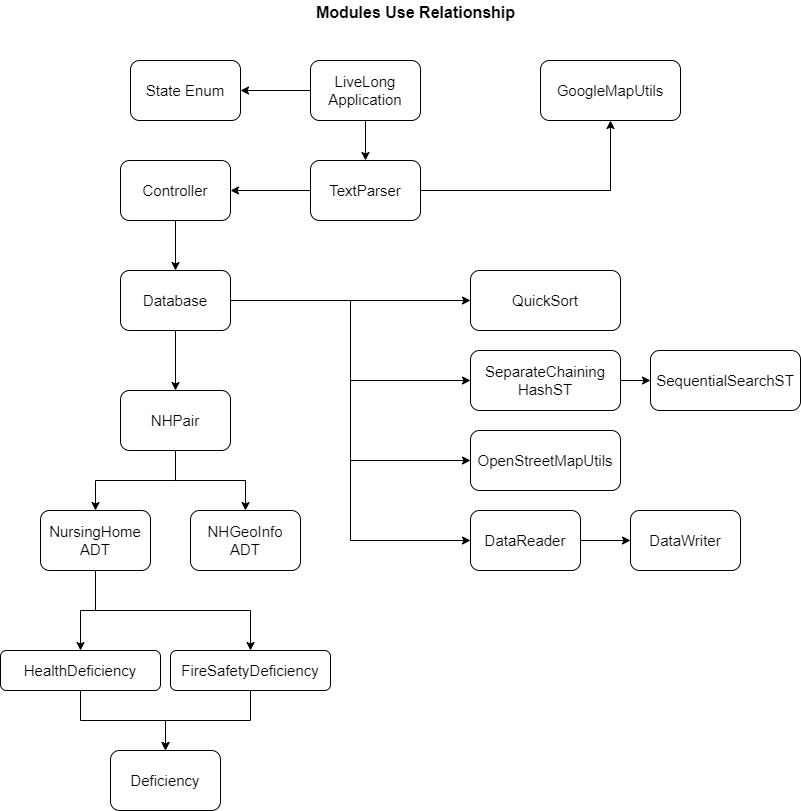

The diagram above was exported from draw.io. Its source (the exported page's mxGraphModel, read from the mxfile embedded in the PNG):
<mxGraphModel dx="1038" dy="499" grid="1" gridSize="10" guides="1" tooltips="1" connect="1" arrows="1" fold="1" page="1" pageScale="1" pageWidth="850" pageHeight="1100" math="0" shadow="0">
  <root>
    <mxCell id="Oc89wLQ8WaSI3Gd7pBip-0" />
    <mxCell id="Oc89wLQ8WaSI3Gd7pBip-1" parent="Oc89wLQ8WaSI3Gd7pBip-0" />
    <mxCell id="Oc89wLQ8WaSI3Gd7pBip-69" style="edgeStyle=orthogonalEdgeStyle;rounded=0;orthogonalLoop=1;jettySize=auto;html=1;fontSize=15;" edge="1" parent="Oc89wLQ8WaSI3Gd7pBip-1" source="Oc89wLQ8WaSI3Gd7pBip-7" target="Oc89wLQ8WaSI3Gd7pBip-63">
      <mxGeometry relative="1" as="geometry" />
    </mxCell>
    <mxCell id="Oc89wLQ8WaSI3Gd7pBip-127" style="edgeStyle=orthogonalEdgeStyle;rounded=0;orthogonalLoop=1;jettySize=auto;html=1;fontSize=15;" edge="1" parent="Oc89wLQ8WaSI3Gd7pBip-1" source="Oc89wLQ8WaSI3Gd7pBip-7" target="Oc89wLQ8WaSI3Gd7pBip-61">
      <mxGeometry relative="1" as="geometry" />
    </mxCell>
    <mxCell id="Oc89wLQ8WaSI3Gd7pBip-7" value="LiveLong Application" style="shape=rect;rounded=1;html=1;whiteSpace=wrap;align=center;fontColor=#000000;fillColor=#ffffff;strokeColor=#000000;fontSize=15;" vertex="1" parent="Oc89wLQ8WaSI3Gd7pBip-1">
      <mxGeometry x="320" y="70" width="110" height="60" as="geometry" />
    </mxCell>
    <mxCell id="Oc89wLQ8WaSI3Gd7pBip-15" value="&lt;font style=&quot;font-size: 16px&quot;&gt;Modules Use Relationship&lt;br&gt;&lt;/font&gt;" style="text;html=1;resizable=0;points=[];autosize=1;align=center;verticalAlign=top;spacingTop=-4;fontColor=#000000;fontStyle=1" vertex="1" parent="Oc89wLQ8WaSI3Gd7pBip-1">
      <mxGeometry x="320" y="10" width="210" height="20" as="geometry" />
    </mxCell>
    <mxCell id="Oc89wLQ8WaSI3Gd7pBip-73" style="edgeStyle=orthogonalEdgeStyle;rounded=0;orthogonalLoop=1;jettySize=auto;html=1;entryX=0.5;entryY=0;entryDx=0;entryDy=0;fontSize=15;" edge="1" parent="Oc89wLQ8WaSI3Gd7pBip-1" source="Oc89wLQ8WaSI3Gd7pBip-59" target="Oc89wLQ8WaSI3Gd7pBip-60">
      <mxGeometry relative="1" as="geometry" />
    </mxCell>
    <mxCell id="Oc89wLQ8WaSI3Gd7pBip-59" value="Controller" style="shape=rect;rounded=1;html=1;whiteSpace=wrap;align=center;fontColor=#000000;fillColor=#ffffff;strokeColor=#000000;fontSize=15;" vertex="1" parent="Oc89wLQ8WaSI3Gd7pBip-1">
      <mxGeometry x="130" y="170" width="110" height="60" as="geometry" />
    </mxCell>
    <mxCell id="Oc89wLQ8WaSI3Gd7pBip-92" style="edgeStyle=orthogonalEdgeStyle;rounded=0;orthogonalLoop=1;jettySize=auto;html=1;fontSize=15;" edge="1" parent="Oc89wLQ8WaSI3Gd7pBip-1" source="Oc89wLQ8WaSI3Gd7pBip-60" target="Oc89wLQ8WaSI3Gd7pBip-84">
      <mxGeometry relative="1" as="geometry" />
    </mxCell>
    <mxCell id="Oc89wLQ8WaSI3Gd7pBip-109" style="edgeStyle=orthogonalEdgeStyle;rounded=0;orthogonalLoop=1;jettySize=auto;html=1;entryX=0;entryY=0.5;entryDx=0;entryDy=0;fontSize=15;" edge="1" parent="Oc89wLQ8WaSI3Gd7pBip-1" source="Oc89wLQ8WaSI3Gd7pBip-60" target="Oc89wLQ8WaSI3Gd7pBip-103">
      <mxGeometry relative="1" as="geometry" />
    </mxCell>
    <mxCell id="Oc89wLQ8WaSI3Gd7pBip-110" style="edgeStyle=orthogonalEdgeStyle;rounded=0;orthogonalLoop=1;jettySize=auto;html=1;entryX=0;entryY=0.5;entryDx=0;entryDy=0;fontSize=15;" edge="1" parent="Oc89wLQ8WaSI3Gd7pBip-1" source="Oc89wLQ8WaSI3Gd7pBip-60" target="Oc89wLQ8WaSI3Gd7pBip-98">
      <mxGeometry relative="1" as="geometry" />
    </mxCell>
    <mxCell id="Oc89wLQ8WaSI3Gd7pBip-111" style="edgeStyle=orthogonalEdgeStyle;rounded=0;orthogonalLoop=1;jettySize=auto;html=1;entryX=0;entryY=0.5;entryDx=0;entryDy=0;fontSize=15;" edge="1" parent="Oc89wLQ8WaSI3Gd7pBip-1" source="Oc89wLQ8WaSI3Gd7pBip-60" target="Oc89wLQ8WaSI3Gd7pBip-106">
      <mxGeometry relative="1" as="geometry" />
    </mxCell>
    <mxCell id="Oc89wLQ8WaSI3Gd7pBip-116" style="edgeStyle=orthogonalEdgeStyle;rounded=0;orthogonalLoop=1;jettySize=auto;html=1;entryX=0;entryY=0.5;entryDx=0;entryDy=0;fontSize=15;" edge="1" parent="Oc89wLQ8WaSI3Gd7pBip-1" source="Oc89wLQ8WaSI3Gd7pBip-60" target="Oc89wLQ8WaSI3Gd7pBip-76">
      <mxGeometry relative="1" as="geometry" />
    </mxCell>
    <mxCell id="Oc89wLQ8WaSI3Gd7pBip-60" value="Database" style="shape=rect;rounded=1;html=1;whiteSpace=wrap;align=center;fontColor=#000000;fillColor=#ffffff;strokeColor=#000000;fontSize=15;" vertex="1" parent="Oc89wLQ8WaSI3Gd7pBip-1">
      <mxGeometry x="130" y="280" width="110" height="60" as="geometry" />
    </mxCell>
    <mxCell id="Oc89wLQ8WaSI3Gd7pBip-124" style="edgeStyle=orthogonalEdgeStyle;rounded=0;orthogonalLoop=1;jettySize=auto;html=1;fontSize=15;" edge="1" parent="Oc89wLQ8WaSI3Gd7pBip-1" source="Oc89wLQ8WaSI3Gd7pBip-61" target="Oc89wLQ8WaSI3Gd7pBip-105">
      <mxGeometry relative="1" as="geometry" />
    </mxCell>
    <mxCell id="Oc89wLQ8WaSI3Gd7pBip-126" style="edgeStyle=orthogonalEdgeStyle;rounded=0;orthogonalLoop=1;jettySize=auto;html=1;fontSize=15;" edge="1" parent="Oc89wLQ8WaSI3Gd7pBip-1" source="Oc89wLQ8WaSI3Gd7pBip-61" target="Oc89wLQ8WaSI3Gd7pBip-59">
      <mxGeometry relative="1" as="geometry" />
    </mxCell>
    <mxCell id="Oc89wLQ8WaSI3Gd7pBip-61" value="TextParser" style="shape=rect;rounded=1;html=1;whiteSpace=wrap;align=center;fontColor=#000000;fillColor=#ffffff;strokeColor=#000000;fontSize=15;" vertex="1" parent="Oc89wLQ8WaSI3Gd7pBip-1">
      <mxGeometry x="320" y="170" width="110" height="60" as="geometry" />
    </mxCell>
    <mxCell id="Oc89wLQ8WaSI3Gd7pBip-63" value="State Enum" style="shape=rect;rounded=1;html=1;whiteSpace=wrap;align=center;fontColor=#000000;fillColor=#ffffff;strokeColor=#000000;fontSize=15;" vertex="1" parent="Oc89wLQ8WaSI3Gd7pBip-1">
      <mxGeometry x="140" y="70" width="110" height="60" as="geometry" />
    </mxCell>
    <mxCell id="Oc89wLQ8WaSI3Gd7pBip-74" value="NHGeoInfo ADT" style="shape=rect;rounded=1;html=1;whiteSpace=wrap;align=center;fontColor=#000000;fillColor=#ffffff;strokeColor=#000000;fontSize=15;" vertex="1" parent="Oc89wLQ8WaSI3Gd7pBip-1">
      <mxGeometry x="200" y="520" width="110" height="60" as="geometry" />
    </mxCell>
    <mxCell id="Oc89wLQ8WaSI3Gd7pBip-75" value="DataWriter" style="shape=rect;rounded=1;html=1;whiteSpace=wrap;align=center;fontColor=#000000;fillColor=#ffffff;strokeColor=#000000;fontSize=15;" vertex="1" parent="Oc89wLQ8WaSI3Gd7pBip-1">
      <mxGeometry x="640" y="520" width="110" height="60" as="geometry" />
    </mxCell>
    <mxCell id="Oc89wLQ8WaSI3Gd7pBip-96" style="edgeStyle=orthogonalEdgeStyle;rounded=0;orthogonalLoop=1;jettySize=auto;html=1;fontSize=15;" edge="1" parent="Oc89wLQ8WaSI3Gd7pBip-1" source="Oc89wLQ8WaSI3Gd7pBip-76" target="Oc89wLQ8WaSI3Gd7pBip-75">
      <mxGeometry relative="1" as="geometry" />
    </mxCell>
    <mxCell id="Oc89wLQ8WaSI3Gd7pBip-76" value="DataReader" style="shape=rect;rounded=1;html=1;whiteSpace=wrap;align=center;fontColor=#000000;fillColor=#ffffff;strokeColor=#000000;fontSize=15;" vertex="1" parent="Oc89wLQ8WaSI3Gd7pBip-1">
      <mxGeometry x="480" y="520" width="110" height="60" as="geometry" />
    </mxCell>
    <mxCell id="Oc89wLQ8WaSI3Gd7pBip-88" style="edgeStyle=orthogonalEdgeStyle;rounded=0;orthogonalLoop=1;jettySize=auto;html=1;entryX=0.5;entryY=0;entryDx=0;entryDy=0;fontSize=15;" edge="1" parent="Oc89wLQ8WaSI3Gd7pBip-1" source="Oc89wLQ8WaSI3Gd7pBip-77" target="Oc89wLQ8WaSI3Gd7pBip-83">
      <mxGeometry relative="1" as="geometry">
        <Array as="points">
          <mxPoint x="105" y="620" />
          <mxPoint x="90" y="620" />
        </Array>
      </mxGeometry>
    </mxCell>
    <mxCell id="Oc89wLQ8WaSI3Gd7pBip-94" style="edgeStyle=orthogonalEdgeStyle;rounded=0;orthogonalLoop=1;jettySize=auto;html=1;fontSize=15;" edge="1" parent="Oc89wLQ8WaSI3Gd7pBip-1" source="Oc89wLQ8WaSI3Gd7pBip-77" target="Oc89wLQ8WaSI3Gd7pBip-82">
      <mxGeometry relative="1" as="geometry">
        <Array as="points">
          <mxPoint x="105" y="620" />
          <mxPoint x="260" y="620" />
        </Array>
      </mxGeometry>
    </mxCell>
    <mxCell id="Oc89wLQ8WaSI3Gd7pBip-77" value="NursingHome ADT" style="shape=rect;rounded=1;html=1;whiteSpace=wrap;align=center;fontColor=#000000;fillColor=#ffffff;strokeColor=#000000;fontSize=15;" vertex="1" parent="Oc89wLQ8WaSI3Gd7pBip-1">
      <mxGeometry x="50" y="520" width="110" height="60" as="geometry" />
    </mxCell>
    <mxCell id="Oc89wLQ8WaSI3Gd7pBip-81" value="Deficiency" style="shape=rect;rounded=1;html=1;whiteSpace=wrap;align=center;fontColor=#000000;fillColor=#ffffff;strokeColor=#000000;fontSize=15;" vertex="1" parent="Oc89wLQ8WaSI3Gd7pBip-1">
      <mxGeometry x="120" y="760" width="110" height="60" as="geometry" />
    </mxCell>
    <mxCell id="Oc89wLQ8WaSI3Gd7pBip-86" style="edgeStyle=orthogonalEdgeStyle;rounded=0;orthogonalLoop=1;jettySize=auto;html=1;fontSize=15;" edge="1" parent="Oc89wLQ8WaSI3Gd7pBip-1" source="Oc89wLQ8WaSI3Gd7pBip-82" target="Oc89wLQ8WaSI3Gd7pBip-81">
      <mxGeometry relative="1" as="geometry" />
    </mxCell>
    <mxCell id="Oc89wLQ8WaSI3Gd7pBip-82" value="FireSafetyDeficiency" style="shape=rect;rounded=1;html=1;whiteSpace=wrap;align=center;fontColor=#000000;fillColor=#ffffff;strokeColor=#000000;fontSize=15;" vertex="1" parent="Oc89wLQ8WaSI3Gd7pBip-1">
      <mxGeometry x="180" y="660" width="160" height="40" as="geometry" />
    </mxCell>
    <mxCell id="Oc89wLQ8WaSI3Gd7pBip-87" style="edgeStyle=orthogonalEdgeStyle;rounded=0;orthogonalLoop=1;jettySize=auto;html=1;entryX=0.5;entryY=0;entryDx=0;entryDy=0;fontSize=15;" edge="1" parent="Oc89wLQ8WaSI3Gd7pBip-1" source="Oc89wLQ8WaSI3Gd7pBip-83" target="Oc89wLQ8WaSI3Gd7pBip-81">
      <mxGeometry relative="1" as="geometry" />
    </mxCell>
    <mxCell id="Oc89wLQ8WaSI3Gd7pBip-83" value="HealthDeficiency" style="shape=rect;rounded=1;html=1;whiteSpace=wrap;align=center;fontColor=#000000;fillColor=#ffffff;strokeColor=#000000;fontSize=15;" vertex="1" parent="Oc89wLQ8WaSI3Gd7pBip-1">
      <mxGeometry x="10" y="660" width="160" height="40" as="geometry" />
    </mxCell>
    <mxCell id="Oc89wLQ8WaSI3Gd7pBip-90" style="edgeStyle=orthogonalEdgeStyle;rounded=0;orthogonalLoop=1;jettySize=auto;html=1;fontSize=15;" edge="1" parent="Oc89wLQ8WaSI3Gd7pBip-1" source="Oc89wLQ8WaSI3Gd7pBip-84" target="Oc89wLQ8WaSI3Gd7pBip-77">
      <mxGeometry relative="1" as="geometry" />
    </mxCell>
    <mxCell id="Oc89wLQ8WaSI3Gd7pBip-91" style="edgeStyle=orthogonalEdgeStyle;rounded=0;orthogonalLoop=1;jettySize=auto;html=1;fontSize=15;" edge="1" parent="Oc89wLQ8WaSI3Gd7pBip-1" source="Oc89wLQ8WaSI3Gd7pBip-84" target="Oc89wLQ8WaSI3Gd7pBip-74">
      <mxGeometry relative="1" as="geometry" />
    </mxCell>
    <mxCell id="Oc89wLQ8WaSI3Gd7pBip-84" value="NHPair" style="shape=rect;rounded=1;html=1;whiteSpace=wrap;align=center;fontColor=#000000;fillColor=#ffffff;strokeColor=#000000;fontSize=15;" vertex="1" parent="Oc89wLQ8WaSI3Gd7pBip-1">
      <mxGeometry x="130" y="400" width="110" height="60" as="geometry" />
    </mxCell>
    <mxCell id="Oc89wLQ8WaSI3Gd7pBip-97" value="SequentialSearchST" style="shape=rect;rounded=1;html=1;whiteSpace=wrap;align=center;fontColor=#000000;fillColor=#ffffff;strokeColor=#000000;fontSize=15;" vertex="1" parent="Oc89wLQ8WaSI3Gd7pBip-1">
      <mxGeometry x="660" y="360" width="150" height="60" as="geometry" />
    </mxCell>
    <mxCell id="Oc89wLQ8WaSI3Gd7pBip-100" style="edgeStyle=orthogonalEdgeStyle;rounded=0;orthogonalLoop=1;jettySize=auto;html=1;fontSize=15;" edge="1" parent="Oc89wLQ8WaSI3Gd7pBip-1" source="Oc89wLQ8WaSI3Gd7pBip-98" target="Oc89wLQ8WaSI3Gd7pBip-97">
      <mxGeometry relative="1" as="geometry" />
    </mxCell>
    <mxCell id="Oc89wLQ8WaSI3Gd7pBip-98" value="SeparateChaining&lt;br&gt;HashST" style="shape=rect;rounded=1;html=1;whiteSpace=wrap;align=center;fontColor=#000000;fillColor=#ffffff;strokeColor=#000000;fontSize=15;" vertex="1" parent="Oc89wLQ8WaSI3Gd7pBip-1">
      <mxGeometry x="480" y="360" width="150" height="60" as="geometry" />
    </mxCell>
    <mxCell id="Oc89wLQ8WaSI3Gd7pBip-103" value="QuickSort" style="shape=rect;rounded=1;html=1;whiteSpace=wrap;align=center;fontColor=#000000;fillColor=#ffffff;strokeColor=#000000;fontSize=15;" vertex="1" parent="Oc89wLQ8WaSI3Gd7pBip-1">
      <mxGeometry x="480" y="280" width="150" height="60" as="geometry" />
    </mxCell>
    <mxCell id="Oc89wLQ8WaSI3Gd7pBip-105" value="GoogleMapUtils" style="shape=rect;rounded=1;html=1;whiteSpace=wrap;align=center;fontColor=#000000;fillColor=#ffffff;strokeColor=#000000;fontSize=15;" vertex="1" parent="Oc89wLQ8WaSI3Gd7pBip-1">
      <mxGeometry x="550" y="70" width="140" height="60" as="geometry" />
    </mxCell>
    <mxCell id="Oc89wLQ8WaSI3Gd7pBip-106" value="OpenStreetMapUtils" style="shape=rect;rounded=1;html=1;whiteSpace=wrap;align=center;fontColor=#000000;fillColor=#ffffff;strokeColor=#000000;fontSize=15;" vertex="1" parent="Oc89wLQ8WaSI3Gd7pBip-1">
      <mxGeometry x="480" y="440" width="150" height="60" as="geometry" />
    </mxCell>
  </root>
</mxGraphModel>